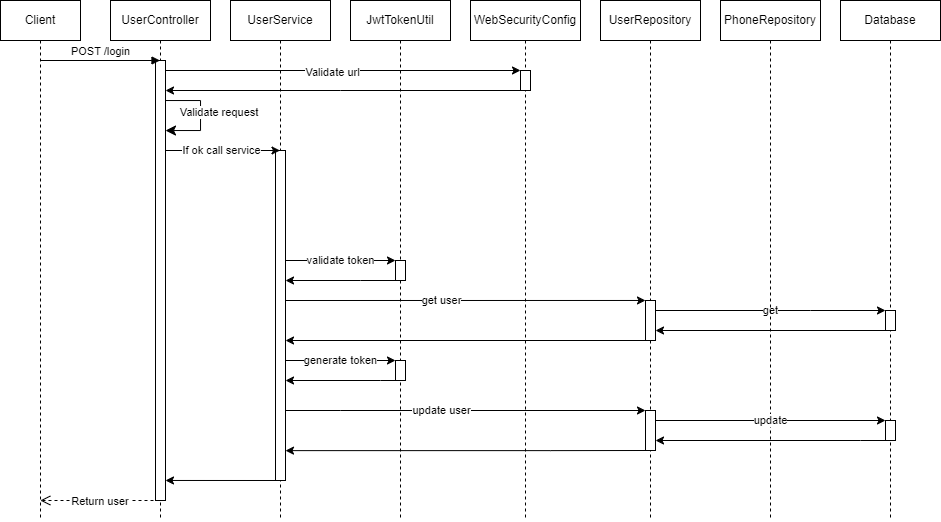

The diagram above was exported from draw.io. Its source (the exported page's mxGraphModel, read from the mxfile embedded in the PNG):
<mxGraphModel dx="989" dy="509" grid="1" gridSize="10" guides="1" tooltips="1" connect="1" arrows="1" fold="1" page="1" pageScale="1" pageWidth="850" pageHeight="1100" math="0" shadow="0">
  <root>
    <mxCell id="0" />
    <mxCell id="1" parent="0" />
    <mxCell id="aM9ryv3xv72pqoxQDRHE-1" value="Client" style="shape=umlLifeline;perimeter=lifelinePerimeter;whiteSpace=wrap;html=1;container=0;dropTarget=0;collapsible=0;recursiveResize=0;outlineConnect=0;portConstraint=eastwest;newEdgeStyle={&quot;edgeStyle&quot;:&quot;elbowEdgeStyle&quot;,&quot;elbow&quot;:&quot;vertical&quot;,&quot;curved&quot;:0,&quot;rounded&quot;:0};" parent="1" vertex="1">
      <mxGeometry x="40" y="40" width="80" height="520" as="geometry" />
    </mxCell>
    <mxCell id="aM9ryv3xv72pqoxQDRHE-5" value="UserController" style="shape=umlLifeline;perimeter=lifelinePerimeter;whiteSpace=wrap;html=1;container=0;dropTarget=0;collapsible=0;recursiveResize=0;outlineConnect=0;portConstraint=eastwest;newEdgeStyle={&quot;edgeStyle&quot;:&quot;elbowEdgeStyle&quot;,&quot;elbow&quot;:&quot;vertical&quot;,&quot;curved&quot;:0,&quot;rounded&quot;:0};" parent="1" vertex="1">
      <mxGeometry x="150" y="40" width="100" height="520" as="geometry" />
    </mxCell>
    <mxCell id="Gw4kBBnSE4SgebIkT6Ac-58" value="" style="html=1;points=[[0,0,0,0,5],[0,1,0,0,-5],[1,0,0,0,5],[1,1,0,0,-5]];perimeter=orthogonalPerimeter;outlineConnect=0;targetShapes=umlLifeline;portConstraint=eastwest;newEdgeStyle={&quot;curved&quot;:0,&quot;rounded&quot;:0};" parent="aM9ryv3xv72pqoxQDRHE-5" vertex="1">
      <mxGeometry x="45" y="60" width="10" height="440" as="geometry" />
    </mxCell>
    <mxCell id="Gw4kBBnSE4SgebIkT6Ac-10" value="" style="edgeStyle=orthogonalEdgeStyle;elbow=vertical;endArrow=classic;html=1;rounded=0;endSize=8;startSize=8;" parent="aM9ryv3xv72pqoxQDRHE-5" source="Gw4kBBnSE4SgebIkT6Ac-58" target="Gw4kBBnSE4SgebIkT6Ac-58" edge="1">
      <mxGeometry width="50" height="50" relative="1" as="geometry">
        <mxPoint x="50" y="100" as="sourcePoint" />
        <mxPoint x="50" y="130" as="targetPoint" />
        <Array as="points">
          <mxPoint x="90" y="100" />
          <mxPoint x="90" y="130" />
        </Array>
      </mxGeometry>
    </mxCell>
    <mxCell id="Gw4kBBnSE4SgebIkT6Ac-15" value="Validate request&amp;nbsp;" style="edgeLabel;html=1;align=center;verticalAlign=middle;resizable=0;points=[];" parent="Gw4kBBnSE4SgebIkT6Ac-10" vertex="1" connectable="0">
      <mxGeometry x="-0.0727" y="-1" relative="1" as="geometry">
        <mxPoint x="21" as="offset" />
      </mxGeometry>
    </mxCell>
    <mxCell id="aM9ryv3xv72pqoxQDRHE-7" value="POST /login" style="html=1;verticalAlign=bottom;endArrow=block;edgeStyle=elbowEdgeStyle;elbow=vertical;curved=0;rounded=0;" parent="1" source="aM9ryv3xv72pqoxQDRHE-1" edge="1">
      <mxGeometry relative="1" as="geometry">
        <mxPoint x="39.5" y="100" as="sourcePoint" />
        <Array as="points">
          <mxPoint x="100" y="100" />
          <mxPoint x="180" y="100" />
        </Array>
        <mxPoint x="199.5" y="100" as="targetPoint" />
      </mxGeometry>
    </mxCell>
    <mxCell id="aM9ryv3xv72pqoxQDRHE-8" value="Return user&amp;nbsp;" style="html=1;verticalAlign=bottom;endArrow=open;dashed=1;endSize=8;edgeStyle=elbowEdgeStyle;elbow=vertical;curved=0;rounded=0;" parent="1" target="aM9ryv3xv72pqoxQDRHE-1" edge="1">
      <mxGeometry x="0.4388" y="10" relative="1" as="geometry">
        <mxPoint x="55" y="280" as="targetPoint" />
        <Array as="points">
          <mxPoint x="150" y="540" />
          <mxPoint x="190" y="280" />
        </Array>
        <mxPoint x="195" y="440" as="sourcePoint" />
        <mxPoint as="offset" />
      </mxGeometry>
    </mxCell>
    <mxCell id="Gw4kBBnSE4SgebIkT6Ac-30" style="edgeStyle=elbowEdgeStyle;rounded=0;orthogonalLoop=1;jettySize=auto;html=1;elbow=vertical;curved=0;" parent="1" edge="1">
      <mxGeometry relative="1" as="geometry">
        <mxPoint x="320.16666666666663" y="340" as="sourcePoint" />
        <mxPoint x="685" y="340" as="targetPoint" />
      </mxGeometry>
    </mxCell>
    <mxCell id="Gw4kBBnSE4SgebIkT6Ac-43" value="get user" style="edgeLabel;html=1;align=center;verticalAlign=middle;resizable=0;points=[];" parent="Gw4kBBnSE4SgebIkT6Ac-30" vertex="1" connectable="0">
      <mxGeometry x="-0.2082" relative="1" as="geometry">
        <mxPoint x="16" as="offset" />
      </mxGeometry>
    </mxCell>
    <mxCell id="Gw4kBBnSE4SgebIkT6Ac-32" style="edgeStyle=elbowEdgeStyle;rounded=0;orthogonalLoop=1;jettySize=auto;html=1;elbow=vertical;curved=0;" parent="1" target="Gw4kBBnSE4SgebIkT6Ac-41" edge="1">
      <mxGeometry relative="1" as="geometry">
        <mxPoint x="322.5" y="302.5" as="sourcePoint" />
        <mxPoint x="557.5" y="297.5" as="targetPoint" />
        <Array as="points">
          <mxPoint x="430" y="300" />
          <mxPoint x="400" y="290" />
          <mxPoint x="440" y="302.5" />
        </Array>
      </mxGeometry>
    </mxCell>
    <mxCell id="Gw4kBBnSE4SgebIkT6Ac-40" value="validate token" style="edgeLabel;html=1;align=center;verticalAlign=middle;resizable=0;points=[];" parent="Gw4kBBnSE4SgebIkT6Ac-32" vertex="1" connectable="0">
      <mxGeometry x="-0.1714" y="-2" relative="1" as="geometry">
        <mxPoint x="12" y="-2" as="offset" />
      </mxGeometry>
    </mxCell>
    <mxCell id="Gw4kBBnSE4SgebIkT6Ac-59" style="edgeStyle=elbowEdgeStyle;rounded=0;orthogonalLoop=1;jettySize=auto;html=1;elbow=vertical;curved=0;" parent="1" target="Gw4kBBnSE4SgebIkT6Ac-58" edge="1">
      <mxGeometry relative="1" as="geometry">
        <mxPoint x="319.5" y="520.0023809523809" as="sourcePoint" />
        <mxPoint x="199.54761904761904" y="520.0023809523809" as="targetPoint" />
      </mxGeometry>
    </mxCell>
    <mxCell id="Gw4kBBnSE4SgebIkT6Ac-1" value="UserService" style="shape=umlLifeline;perimeter=lifelinePerimeter;whiteSpace=wrap;html=1;container=0;dropTarget=0;collapsible=0;recursiveResize=0;outlineConnect=0;portConstraint=eastwest;newEdgeStyle={&quot;edgeStyle&quot;:&quot;elbowEdgeStyle&quot;,&quot;elbow&quot;:&quot;vertical&quot;,&quot;curved&quot;:0,&quot;rounded&quot;:0};" parent="1" vertex="1">
      <mxGeometry x="270" y="40" width="100" height="520" as="geometry" />
    </mxCell>
    <mxCell id="Gw4kBBnSE4SgebIkT6Ac-57" value="" style="html=1;points=[[0,0,0,0,5],[0,1,0,0,-5],[1,0,0,0,5],[1,1,0,0,-5]];perimeter=orthogonalPerimeter;outlineConnect=0;targetShapes=umlLifeline;portConstraint=eastwest;newEdgeStyle={&quot;curved&quot;:0,&quot;rounded&quot;:0};" parent="Gw4kBBnSE4SgebIkT6Ac-1" vertex="1">
      <mxGeometry x="45" y="150" width="10" height="330" as="geometry" />
    </mxCell>
    <mxCell id="Gw4kBBnSE4SgebIkT6Ac-3" value="JwtTokenUtil" style="shape=umlLifeline;perimeter=lifelinePerimeter;whiteSpace=wrap;html=1;container=0;dropTarget=0;collapsible=0;recursiveResize=0;outlineConnect=0;portConstraint=eastwest;newEdgeStyle={&quot;edgeStyle&quot;:&quot;elbowEdgeStyle&quot;,&quot;elbow&quot;:&quot;vertical&quot;,&quot;curved&quot;:0,&quot;rounded&quot;:0};" parent="1" vertex="1">
      <mxGeometry x="390" y="40" width="100" height="520" as="geometry" />
    </mxCell>
    <mxCell id="Gw4kBBnSE4SgebIkT6Ac-41" value="" style="html=1;points=[[0,0,0,0,5],[0,1,0,0,-5],[1,0,0,0,5],[1,1,0,0,-5]];perimeter=orthogonalPerimeter;outlineConnect=0;targetShapes=umlLifeline;portConstraint=eastwest;newEdgeStyle={&quot;curved&quot;:0,&quot;rounded&quot;:0};" parent="Gw4kBBnSE4SgebIkT6Ac-3" vertex="1">
      <mxGeometry x="45" y="260" width="10" height="20" as="geometry" />
    </mxCell>
    <mxCell id="xfusVjVAytLnKMBu5mRJ-4" value="" style="html=1;points=[[0,0,0,0,5],[0,1,0,0,-5],[1,0,0,0,5],[1,1,0,0,-5]];perimeter=orthogonalPerimeter;outlineConnect=0;targetShapes=umlLifeline;portConstraint=eastwest;newEdgeStyle={&quot;curved&quot;:0,&quot;rounded&quot;:0};" parent="Gw4kBBnSE4SgebIkT6Ac-3" vertex="1">
      <mxGeometry x="45" y="360" width="10" height="20" as="geometry" />
    </mxCell>
    <mxCell id="Gw4kBBnSE4SgebIkT6Ac-42" style="edgeStyle=elbowEdgeStyle;rounded=0;orthogonalLoop=1;jettySize=auto;html=1;elbow=vertical;curved=0;" parent="1" source="Gw4kBBnSE4SgebIkT6Ac-41" target="Gw4kBBnSE4SgebIkT6Ac-57" edge="1">
      <mxGeometry relative="1" as="geometry">
        <mxPoint x="562.5" y="370" as="sourcePoint" />
        <mxPoint x="317.5" y="370" as="targetPoint" />
        <Array as="points">
          <mxPoint x="400" y="320" />
          <mxPoint x="420" y="310" />
        </Array>
      </mxGeometry>
    </mxCell>
    <mxCell id="Gw4kBBnSE4SgebIkT6Ac-5" value="WebSecurityConfig" style="shape=umlLifeline;perimeter=lifelinePerimeter;whiteSpace=wrap;html=1;container=0;dropTarget=0;collapsible=0;recursiveResize=0;outlineConnect=0;portConstraint=eastwest;newEdgeStyle={&quot;edgeStyle&quot;:&quot;elbowEdgeStyle&quot;,&quot;elbow&quot;:&quot;vertical&quot;,&quot;curved&quot;:0,&quot;rounded&quot;:0};" parent="1" vertex="1">
      <mxGeometry x="510" y="40" width="110" height="520" as="geometry" />
    </mxCell>
    <mxCell id="Gw4kBBnSE4SgebIkT6Ac-33" value="" style="html=1;points=[[0,0,0,0,5],[0,1,0,0,-5],[1,0,0,0,5],[1,1,0,0,-5]];perimeter=orthogonalPerimeter;outlineConnect=0;targetShapes=umlLifeline;portConstraint=eastwest;newEdgeStyle={&quot;curved&quot;:0,&quot;rounded&quot;:0};" parent="Gw4kBBnSE4SgebIkT6Ac-5" vertex="1">
      <mxGeometry x="50" y="70" width="10" height="20" as="geometry" />
    </mxCell>
    <mxCell id="xfusVjVAytLnKMBu5mRJ-3" style="edgeStyle=elbowEdgeStyle;rounded=0;orthogonalLoop=1;jettySize=auto;html=1;elbow=vertical;curved=0;" parent="Gw4kBBnSE4SgebIkT6Ac-5" source="xfusVjVAytLnKMBu5mRJ-4" edge="1">
      <mxGeometry relative="1" as="geometry">
        <mxPoint x="52.5" y="440" as="sourcePoint" />
        <mxPoint x="-185" y="380" as="targetPoint" />
        <Array as="points">
          <mxPoint x="-90" y="380" />
        </Array>
      </mxGeometry>
    </mxCell>
    <mxCell id="Gw4kBBnSE4SgebIkT6Ac-12" value="" style="endArrow=classic;html=1;rounded=0;" parent="1" edge="1">
      <mxGeometry width="50" height="50" relative="1" as="geometry">
        <mxPoint x="205" y="110" as="sourcePoint" />
        <mxPoint x="560" y="110" as="targetPoint" />
      </mxGeometry>
    </mxCell>
    <mxCell id="Gw4kBBnSE4SgebIkT6Ac-13" value="Validate url" style="edgeLabel;html=1;align=center;verticalAlign=middle;resizable=0;points=[];" parent="Gw4kBBnSE4SgebIkT6Ac-12" vertex="1" connectable="0">
      <mxGeometry x="-0.137" y="-2" relative="1" as="geometry">
        <mxPoint x="14" as="offset" />
      </mxGeometry>
    </mxCell>
    <mxCell id="Gw4kBBnSE4SgebIkT6Ac-14" value="" style="endArrow=classic;html=1;rounded=0;" parent="1" target="Gw4kBBnSE4SgebIkT6Ac-58" edge="1">
      <mxGeometry width="50" height="50" relative="1" as="geometry">
        <mxPoint x="564.5" y="130" as="sourcePoint" />
        <mxPoint x="199.5" y="130" as="targetPoint" />
        <Array as="points">
          <mxPoint x="380" y="130" />
        </Array>
      </mxGeometry>
    </mxCell>
    <mxCell id="Gw4kBBnSE4SgebIkT6Ac-16" value="" style="endArrow=classic;html=1;rounded=0;" parent="1" source="Gw4kBBnSE4SgebIkT6Ac-58" edge="1">
      <mxGeometry width="50" height="50" relative="1" as="geometry">
        <mxPoint x="199.5" y="190" as="sourcePoint" />
        <mxPoint x="319.5" y="190" as="targetPoint" />
        <Array as="points">
          <mxPoint x="260" y="190" />
          <mxPoint x="300" y="190" />
        </Array>
      </mxGeometry>
    </mxCell>
    <mxCell id="Gw4kBBnSE4SgebIkT6Ac-17" value="If ok call service" style="edgeLabel;html=1;align=center;verticalAlign=middle;resizable=0;points=[];" parent="Gw4kBBnSE4SgebIkT6Ac-16" vertex="1" connectable="0">
      <mxGeometry x="-0.1917" y="-3" relative="1" as="geometry">
        <mxPoint x="9" y="-3" as="offset" />
      </mxGeometry>
    </mxCell>
    <mxCell id="Gw4kBBnSE4SgebIkT6Ac-24" value="UserRepository" style="shape=umlLifeline;perimeter=lifelinePerimeter;whiteSpace=wrap;html=1;container=0;dropTarget=0;collapsible=0;recursiveResize=0;outlineConnect=0;portConstraint=eastwest;newEdgeStyle={&quot;edgeStyle&quot;:&quot;elbowEdgeStyle&quot;,&quot;elbow&quot;:&quot;vertical&quot;,&quot;curved&quot;:0,&quot;rounded&quot;:0};" parent="1" vertex="1">
      <mxGeometry x="640" y="40" width="100" height="520" as="geometry" />
    </mxCell>
    <mxCell id="Gw4kBBnSE4SgebIkT6Ac-44" value="" style="html=1;points=[[0,0,0,0,5],[0,1,0,0,-5],[1,0,0,0,5],[1,1,0,0,-5]];perimeter=orthogonalPerimeter;outlineConnect=0;targetShapes=umlLifeline;portConstraint=eastwest;newEdgeStyle={&quot;curved&quot;:0,&quot;rounded&quot;:0};" parent="Gw4kBBnSE4SgebIkT6Ac-24" vertex="1">
      <mxGeometry x="45" y="300" width="10" height="40" as="geometry" />
    </mxCell>
    <mxCell id="Gw4kBBnSE4SgebIkT6Ac-56" value="" style="html=1;points=[[0,0,0,0,5],[0,1,0,0,-5],[1,0,0,0,5],[1,1,0,0,-5]];perimeter=orthogonalPerimeter;outlineConnect=0;targetShapes=umlLifeline;portConstraint=eastwest;newEdgeStyle={&quot;curved&quot;:0,&quot;rounded&quot;:0};" parent="Gw4kBBnSE4SgebIkT6Ac-24" vertex="1">
      <mxGeometry x="45" y="410" width="10" height="40" as="geometry" />
    </mxCell>
    <mxCell id="Gw4kBBnSE4SgebIkT6Ac-45" value="get" style="rounded=0;orthogonalLoop=1;jettySize=auto;html=1;elbow=horizontal;" parent="1" source="Gw4kBBnSE4SgebIkT6Ac-44" target="Gw4kBBnSE4SgebIkT6Ac-47" edge="1">
      <mxGeometry relative="1" as="geometry">
        <mxPoint x="809.5" y="400" as="sourcePoint" />
        <mxPoint x="929.5" y="400" as="targetPoint" />
        <Array as="points">
          <mxPoint x="850" y="350" />
        </Array>
      </mxGeometry>
    </mxCell>
    <mxCell id="Gw4kBBnSE4SgebIkT6Ac-28" value="PhoneRepository" style="shape=umlLifeline;perimeter=lifelinePerimeter;whiteSpace=wrap;html=1;container=0;dropTarget=0;collapsible=0;recursiveResize=0;outlineConnect=0;portConstraint=eastwest;newEdgeStyle={&quot;edgeStyle&quot;:&quot;elbowEdgeStyle&quot;,&quot;elbow&quot;:&quot;vertical&quot;,&quot;curved&quot;:0,&quot;rounded&quot;:0};" parent="1" vertex="1">
      <mxGeometry x="760" y="40" width="100" height="520" as="geometry" />
    </mxCell>
    <mxCell id="Gw4kBBnSE4SgebIkT6Ac-46" style="rounded=0;orthogonalLoop=1;jettySize=auto;html=1;elbow=vertical;" parent="1" edge="1">
      <mxGeometry relative="1" as="geometry">
        <mxPoint x="925" y="370" as="sourcePoint" />
        <mxPoint x="695" y="370" as="targetPoint" />
      </mxGeometry>
    </mxCell>
    <mxCell id="Gw4kBBnSE4SgebIkT6Ac-29" value="Database" style="shape=umlLifeline;perimeter=lifelinePerimeter;whiteSpace=wrap;html=1;container=0;dropTarget=0;collapsible=0;recursiveResize=0;outlineConnect=0;portConstraint=eastwest;newEdgeStyle={&quot;edgeStyle&quot;:&quot;elbowEdgeStyle&quot;,&quot;elbow&quot;:&quot;vertical&quot;,&quot;curved&quot;:0,&quot;rounded&quot;:0};" parent="1" vertex="1">
      <mxGeometry x="880" y="40" width="100" height="520" as="geometry" />
    </mxCell>
    <mxCell id="Gw4kBBnSE4SgebIkT6Ac-47" value="" style="html=1;points=[[0,0,0,0,5],[0,1,0,0,-5],[1,0,0,0,5],[1,1,0,0,-5]];perimeter=orthogonalPerimeter;outlineConnect=0;targetShapes=umlLifeline;portConstraint=eastwest;newEdgeStyle={&quot;curved&quot;:0,&quot;rounded&quot;:0};" parent="Gw4kBBnSE4SgebIkT6Ac-29" vertex="1">
      <mxGeometry x="45" y="310" width="10" height="20" as="geometry" />
    </mxCell>
    <mxCell id="Gw4kBBnSE4SgebIkT6Ac-54" value="" style="html=1;points=[[0,0,0,0,5],[0,1,0,0,-5],[1,0,0,0,5],[1,1,0,0,-5]];perimeter=orthogonalPerimeter;outlineConnect=0;targetShapes=umlLifeline;portConstraint=eastwest;newEdgeStyle={&quot;curved&quot;:0,&quot;rounded&quot;:0};" parent="Gw4kBBnSE4SgebIkT6Ac-29" vertex="1">
      <mxGeometry x="45" y="420" width="10" height="20" as="geometry" />
    </mxCell>
    <mxCell id="Gw4kBBnSE4SgebIkT6Ac-49" style="rounded=0;orthogonalLoop=1;jettySize=auto;html=1;" parent="1" edge="1">
      <mxGeometry relative="1" as="geometry">
        <mxPoint x="685" y="380" as="sourcePoint" />
        <mxPoint x="325" y="380" as="targetPoint" />
      </mxGeometry>
    </mxCell>
    <mxCell id="Gw4kBBnSE4SgebIkT6Ac-50" style="edgeStyle=elbowEdgeStyle;rounded=0;orthogonalLoop=1;jettySize=auto;html=1;elbow=vertical;curved=0;" parent="1" target="Gw4kBBnSE4SgebIkT6Ac-56" edge="1">
      <mxGeometry relative="1" as="geometry">
        <mxPoint x="325" y="450" as="sourcePoint" />
        <mxPoint x="819.33" y="450" as="targetPoint" />
        <Array as="points">
          <mxPoint x="379.83" y="450" />
        </Array>
      </mxGeometry>
    </mxCell>
    <mxCell id="Gw4kBBnSE4SgebIkT6Ac-51" value="update user" style="edgeLabel;html=1;align=center;verticalAlign=middle;resizable=0;points=[];" parent="Gw4kBBnSE4SgebIkT6Ac-50" vertex="1" connectable="0">
      <mxGeometry x="-0.2082" relative="1" as="geometry">
        <mxPoint x="13" as="offset" />
      </mxGeometry>
    </mxCell>
    <mxCell id="Gw4kBBnSE4SgebIkT6Ac-52" value="update" style="rounded=0;orthogonalLoop=1;jettySize=auto;html=1;elbow=horizontal;" parent="1" edge="1">
      <mxGeometry relative="1" as="geometry">
        <mxPoint x="694.9999999999998" y="460" as="sourcePoint" />
        <mxPoint x="924.9999999999998" y="460" as="targetPoint" />
      </mxGeometry>
    </mxCell>
    <mxCell id="Gw4kBBnSE4SgebIkT6Ac-53" style="edgeStyle=elbowEdgeStyle;rounded=0;orthogonalLoop=1;jettySize=auto;html=1;elbow=vertical;curved=0;" parent="1" edge="1">
      <mxGeometry relative="1" as="geometry">
        <Array as="points">
          <mxPoint x="900" y="480" />
          <mxPoint x="880" y="460.12" />
        </Array>
        <mxPoint x="925" y="480" as="sourcePoint" />
        <mxPoint x="695" y="480" as="targetPoint" />
      </mxGeometry>
    </mxCell>
    <mxCell id="Gw4kBBnSE4SgebIkT6Ac-55" style="rounded=0;orthogonalLoop=1;jettySize=auto;html=1;" parent="1" source="Gw4kBBnSE4SgebIkT6Ac-56" target="Gw4kBBnSE4SgebIkT6Ac-57" edge="1">
      <mxGeometry relative="1" as="geometry">
        <mxPoint x="745" y="575.12" as="sourcePoint" />
        <mxPoint x="319" y="490.12" as="targetPoint" />
        <Array as="points">
          <mxPoint x="590" y="490.12" />
        </Array>
      </mxGeometry>
    </mxCell>
    <mxCell id="xfusVjVAytLnKMBu5mRJ-1" style="edgeStyle=elbowEdgeStyle;rounded=0;orthogonalLoop=1;jettySize=auto;html=1;elbow=vertical;curved=0;" parent="1" source="Gw4kBBnSE4SgebIkT6Ac-57" target="xfusVjVAytLnKMBu5mRJ-4" edge="1">
      <mxGeometry relative="1" as="geometry">
        <mxPoint x="322.5" y="412.5" as="sourcePoint" />
        <mxPoint x="557.5" y="407.5" as="targetPoint" />
        <Array as="points">
          <mxPoint x="400" y="400" />
          <mxPoint x="440" y="412.5" />
        </Array>
      </mxGeometry>
    </mxCell>
    <mxCell id="xfusVjVAytLnKMBu5mRJ-2" value="generate token" style="edgeLabel;html=1;align=center;verticalAlign=middle;resizable=0;points=[];" parent="xfusVjVAytLnKMBu5mRJ-1" vertex="1" connectable="0">
      <mxGeometry x="-0.1714" y="-2" relative="1" as="geometry">
        <mxPoint x="9" y="-2" as="offset" />
      </mxGeometry>
    </mxCell>
  </root>
</mxGraphModel>